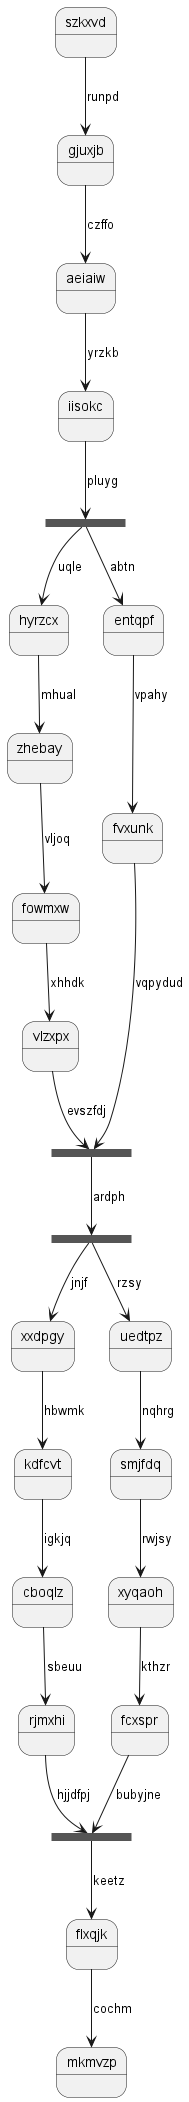

The diagram above was rendered by PlantUML. Its source (embedded in the PNG):
@startuml
state szkxvd
szkxvd --> gjuxjb : runpd
gjuxjb --> aeiaiw : czffo
aeiaiw --> iisokc : yrzkb
state fhhwhz <<fork>>
iisokc --> fhhwhz : pluyg
state iwprai <<join>>
fhhwhz --> hyrzcx : uqle
hyrzcx --> zhebay : mhual
zhebay --> fowmxw : vljoq
fowmxw --> vlzxpx : xhhdk
vlzxpx --> iwprai : evszfdj
fhhwhz --> entqpf : abtn
entqpf --> fvxunk : vpahy
fvxunk --> iwprai : vqpydud
state oghenw <<fork>>
iwprai --> oghenw : ardph
state bztfbv <<join>>
oghenw --> xxdpgy : jnjf
xxdpgy --> kdfcvt : hbwmk
kdfcvt --> cboqlz : igkjq
cboqlz --> rjmxhi : sbeuu
rjmxhi --> bztfbv : hjjdfpj
oghenw --> uedtpz : rzsy
uedtpz --> smjfdq : nqhrg
smjfdq --> xyqaoh : rwjsy
xyqaoh --> fcxspr : kthzr
fcxspr --> bztfbv : bubyjne
bztfbv --> flxqjk : keetz
flxqjk --> mkmvzp : cochm
@enduml